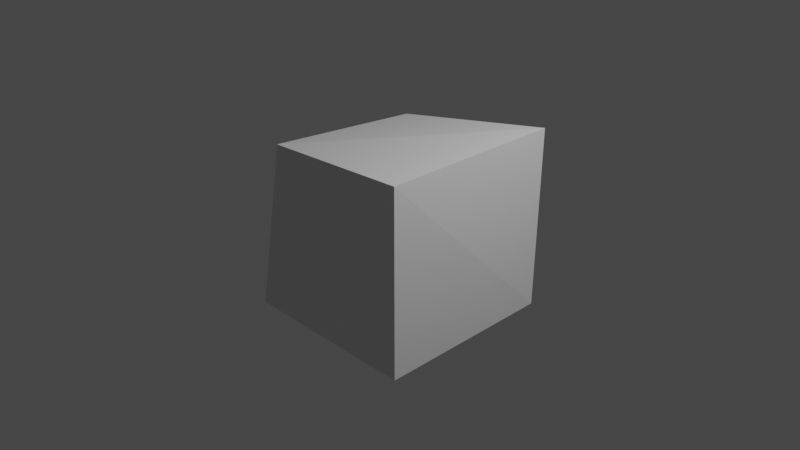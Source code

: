 # Source: set_obj13_irregular_block.blend  (saved by Blender 3.4.6; exported with 4.5.12 LTS)
import bpy
from mathutils import Matrix  # noqa: F401  (used for matrix-valued properties, if any)

bpy.ops.wm.read_factory_settings(use_empty=True)
scene = bpy.context.scene
scene.name = 'Scene'

# ---- collections
col_collection = bpy.data.collections.new('Collection'); scene.collection.children.link(col_collection)

# ---- materials (node trees are filled in below, after node groups)
mat_material = bpy.data.materials.new('Material')
mat_material.alpha_threshold = 0.0
mat_material.use_transparent_shadow = False
mat_material.roughness = 0.5
mat_material.line_color = (0.0, 0.0, 0.0, 1.0)

# ---- material node trees
mat_material.use_nodes = True; mat_material.node_tree.nodes.clear()
_N = mat_material.node_tree.nodes; _L = mat_material.node_tree.links
n0 = _N.new('ShaderNodeOutputMaterial'); n0.name = 'Material Output'; n0.location = (300, 300)
n1 = _N.new('ShaderNodeBsdfPrincipled'); n1.name = 'Principled BSDF'; n1.location = (10, 300)
n1.distribution = 'GGX'
n1.subsurface_method = 'RANDOM_WALK_SKIN'
n1.inputs[3].default_value = 1.45
n1.inputs[27].default_value = (0.0, 0.0, 0.0, 1.0)
n1.inputs[28].default_value = 1.0
_L.new(n1.outputs[0], n0.inputs[0])
n0.is_active_output = True

# ---- world
world_world = bpy.data.worlds.new('World'); scene.world = world_world
world_world.use_nodes = True; world_world.node_tree.nodes.clear()
_N = world_world.node_tree.nodes; _L = world_world.node_tree.links
n0 = _N.new('ShaderNodeOutputWorld'); n0.name = 'World Output'; n0.location = (300, 300)
n1 = _N.new('ShaderNodeBackground'); n1.name = 'Background'; n1.location = (10, 300)
n1.inputs[0].default_value = (0.05088, 0.05088, 0.05088, 1.0)
_L.new(n1.outputs[0], n0.inputs[0])
n0.is_active_output = True
world_world.color = (0.05088, 0.05088, 0.05088)
world_world.use_sun_shadow = False
world_world.sun_shadow_jitter_overblur = 0.0

# ---- cameras
cam_camera = bpy.data.cameras.new('Camera')
cam_camera.clip_end = 100.0
cam_camera.ortho_scale = 7.314

# ---- lights
light_light = bpy.data.lights.new('Light', 'POINT')
light_light.transmission_factor = 0.0
light_light.energy = 1000.0
light_light.shadow_soft_size = 0.1
light_light.shadow_maximum_resolution = 0.006
light_light.use_absolute_resolution = True

# ---- meshes
me_cube = bpy.data.meshes.new('Cube')
me_cube.from_pydata([(1.0, 1.0, 1.0), (1.074, 0.8605, -0.8796), (1.0, -1.0, 1.0), (1.0, -1.0, -1.0), (-0.8216, 0.8841, 0.6761), (-1.02, 1.024, -0.8796), (-0.877, -0.8307, 0.7845), (-1.0, -1.0, -1.0)], [], [(0, 4, 6, 2), (3, 2, 6, 7), (7, 6, 4, 5), (5, 1, 3, 7), (1, 0, 2, 3), (5, 4, 0, 1)])
_uv = me_cube.uv_layers.new(name='UVMap')
_uv.uv.foreach_set('vector', [0.625, 0.5, 0.875, 0.5, 0.875, 0.75, 0.625, 0.75, 0.375, 0.75, 0.625, 0.75, 0.625, 1.0, 0.375, 1.0, 0.375, 0.0, 0.625, 0.0, 0.625, 0.25, 0.375, 0.25, 0.125, 0.5, 0.375, 0.5, 0.375, 0.75, 0.125, 0.75, 0.375, 0.5, 0.625, 0.5, 0.625, 0.75, 0.375, 0.75, 0.375, 0.25, 0.625, 0.25, 0.625, 0.5, 0.375, 0.5])
me_cube.materials.append(mat_material)
me_cube.use_mirror_vertex_groups = False
me_cube.update()

# ---- objects
ob_cube = bpy.data.objects.new('Cube', me_cube)
ob_light = bpy.data.objects.new('Light', light_light)
ob_camera = bpy.data.objects.new('Camera', cam_camera)

# ---- transforms, parenting, visibility, modifiers, constraints
ob_cube.location = (0.0, 0.0, 0.0)
ob_cube.lock_rotations_4d = False
ob_cube.empty_display_type = 'ARROWS'
ob_cube.lineart.crease_threshold = 0.0
_m = ob_cube.modifiers.new('精简', 'DECIMATE')
ob_light.location = (4.076, 1.005, 5.904)
ob_light.rotation_euler = (0.6503, 0.05522, 1.866)
ob_light.lock_rotations_4d = False
ob_light.empty_display_type = 'ARROWS'
ob_light.color = (0.0, 0.0, 0.0, 0.0)
ob_light.lineart.crease_threshold = 0.0
ob_camera.location = (7.359, -6.926, 4.958)
ob_camera.rotation_euler = (1.109, 0.0, 0.8149)
ob_camera.lock_rotations_4d = False
ob_camera.empty_display_type = 'ARROWS'
ob_camera.color = (0.0, 0.0, 0.0, 0.0)
ob_camera.display_type = 'WIRE'
ob_camera.lineart.crease_threshold = 0.0

# ---- collection membership
col_collection.objects.link(ob_cube)
col_collection.objects.link(ob_light)
col_collection.objects.link(ob_camera)

# ---- scene / render settings (as saved in the file)
scene.camera = ob_camera
scene.frame_start = 1; scene.frame_end = 250; scene.frame_set(1)
scene.render.engine = 'BLENDER_EEVEE_NEXT'
scene.cycles.sampling_pattern = 'TABULATED_SOBOL'
scene.cycles.use_light_tree = False
scene.view_settings.view_transform = 'Filmic'
bpy.context.view_layer.update()
